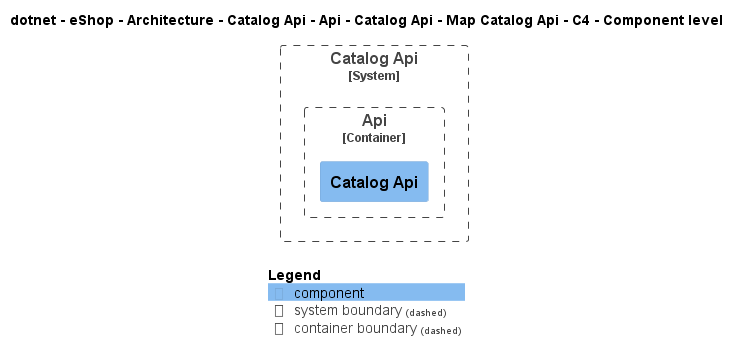

The diagram above was rendered by PlantUML. Its source (embedded in the PNG):
@startuml
!include ..\..\..\..\..\..\..\..\..\..\..\.c4s\C4_Component.puml

AddElementTag("c4interflow:lifecycle:new", $bgColor=green, $fontColor=#ffffff, $borderColor=green, $shadowing="False")
AddElementTag("c4interflow:lifecycle:changed", $bgColor=orange, $fontColor=#ffffff, $borderColor=orange, $shadowing="False")
AddElementTag("c4interflow:lifecycle:removed", $bgColor=red, $fontColor=#ffffff, $borderColor=red, $shadowing="False")

AddRelTag("c4interflow:lifecycle:new", $textColor=green, $lineColor=green)
AddRelTag("c4interflow:lifecycle:changed", $textColor=orange, $lineColor=orange)
AddRelTag("c4interflow:lifecycle:removed", $textColor=red, $lineColor=red)

SHOW_PERSON_PORTRAIT()
LAYOUT_TOP_DOWN()

skinparam linetype polyline

title dotnet - eShop - Architecture - Catalog Api - Api - Catalog Api - Map Catalog Api - C4 - Component level


System_Boundary(dotnet.eShop.Architecture.SoftwareSystems.CatalogApi, "Catalog Api") {
    
Container_Boundary(dotnet.eShop.Architecture.SoftwareSystems.CatalogApi.Containers.Api, "Api") {
    Component(dotnet.eShop.Architecture.SoftwareSystems.CatalogApi.Containers.Api.Components.CatalogApi, "Catalog Api", "", "")
}
}



SHOW_LEGEND()
@enduml